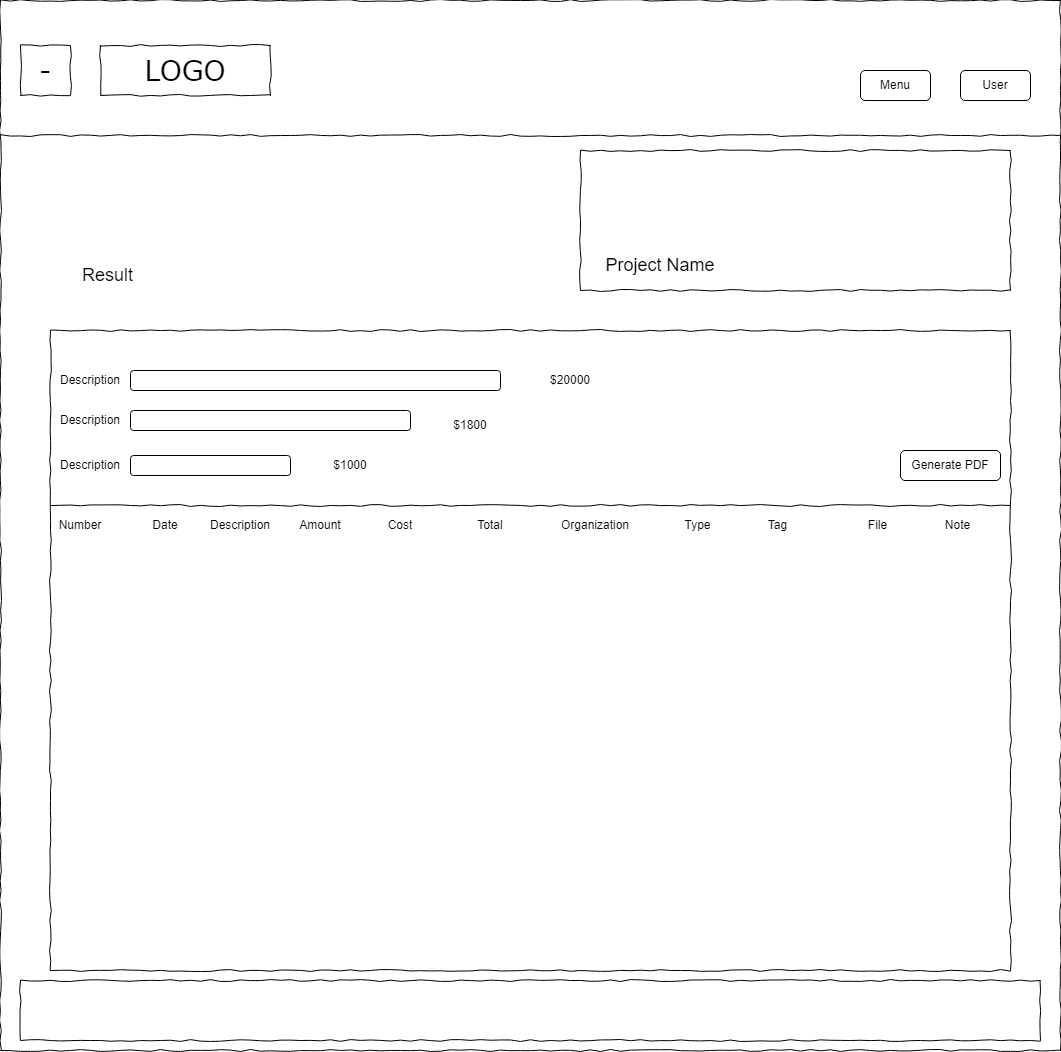

The diagram above was exported from draw.io. Its source (the exported page's mxGraphModel, read from the mxfile embedded in the PNG):
<mxGraphModel dx="1956" dy="1204" grid="1" gridSize="10" guides="1" tooltips="1" connect="1" arrows="1" fold="1" page="1" pageScale="1" pageWidth="827" pageHeight="1169" math="0" shadow="0">
  <root>
    <mxCell id="0" />
    <mxCell id="1" parent="0" />
    <mxCell id="QDEzwonDIQzsGcO67acn-1" value="" style="whiteSpace=wrap;html=1;rounded=0;shadow=0;labelBackgroundColor=none;strokeColor=#000000;strokeWidth=1;fillColor=none;fontFamily=Verdana;fontSize=12;fontColor=#000000;align=center;comic=1;" vertex="1" parent="1">
      <mxGeometry x="20" width="1060" height="1050" as="geometry" />
    </mxCell>
    <mxCell id="QDEzwonDIQzsGcO67acn-2" value="LOGO" style="whiteSpace=wrap;html=1;rounded=0;shadow=0;labelBackgroundColor=none;strokeWidth=1;fontFamily=Verdana;fontSize=28;align=center;comic=1;" vertex="1" parent="1">
      <mxGeometry x="120" y="45" width="170" height="50" as="geometry" />
    </mxCell>
    <mxCell id="QDEzwonDIQzsGcO67acn-3" value="" style="line;strokeWidth=1;html=1;rounded=0;shadow=0;labelBackgroundColor=none;fillColor=none;fontFamily=Verdana;fontSize=14;fontColor=#000000;align=center;comic=1;" vertex="1" parent="1">
      <mxGeometry x="20" y="130" width="1060" height="10" as="geometry" />
    </mxCell>
    <mxCell id="QDEzwonDIQzsGcO67acn-4" value="" style="whiteSpace=wrap;html=1;rounded=0;shadow=0;labelBackgroundColor=none;strokeWidth=1;fillColor=none;fontFamily=Verdana;fontSize=12;align=center;comic=1;" vertex="1" parent="1">
      <mxGeometry x="40" y="980" width="1020" height="60" as="geometry" />
    </mxCell>
    <mxCell id="QDEzwonDIQzsGcO67acn-5" value="Menu" style="rounded=1;whiteSpace=wrap;html=1;" vertex="1" parent="1">
      <mxGeometry x="880" y="70" width="70" height="30" as="geometry" />
    </mxCell>
    <mxCell id="QDEzwonDIQzsGcO67acn-6" value="" style="whiteSpace=wrap;html=1;rounded=0;shadow=0;labelBackgroundColor=none;strokeColor=#000000;strokeWidth=1;fillColor=none;fontFamily=Verdana;fontSize=12;fontColor=#000000;align=center;comic=1;" vertex="1" parent="1">
      <mxGeometry x="70" y="330" width="960" height="640" as="geometry" />
    </mxCell>
    <mxCell id="QDEzwonDIQzsGcO67acn-7" value="User" style="rounded=1;whiteSpace=wrap;html=1;" vertex="1" parent="1">
      <mxGeometry x="980" y="70" width="70" height="30" as="geometry" />
    </mxCell>
    <mxCell id="QDEzwonDIQzsGcO67acn-8" value="-" style="whiteSpace=wrap;html=1;rounded=0;shadow=0;labelBackgroundColor=none;strokeWidth=1;fontFamily=Verdana;fontSize=28;align=center;comic=1;" vertex="1" parent="1">
      <mxGeometry x="40" y="45" width="50" height="50" as="geometry" />
    </mxCell>
    <mxCell id="QDEzwonDIQzsGcO67acn-17" value="" style="whiteSpace=wrap;html=1;rounded=0;shadow=0;labelBackgroundColor=none;strokeColor=#000000;strokeWidth=1;fillColor=none;fontFamily=Verdana;fontSize=12;fontColor=#000000;align=center;comic=1;" vertex="1" parent="1">
      <mxGeometry x="600" y="150" width="430" height="140" as="geometry" />
    </mxCell>
    <mxCell id="QDEzwonDIQzsGcO67acn-18" value="&lt;font style=&quot;font-size: 18px;&quot;&gt;Project Name&lt;/font&gt;" style="text;html=1;strokeColor=none;fillColor=none;align=center;verticalAlign=middle;whiteSpace=wrap;rounded=0;fontSize=14;" vertex="1" parent="1">
      <mxGeometry x="610" y="250" width="140" height="30" as="geometry" />
    </mxCell>
    <mxCell id="QDEzwonDIQzsGcO67acn-19" value="&lt;span style=&quot;font-size: 18px;&quot;&gt;Result&amp;nbsp;&lt;/span&gt;" style="text;html=1;strokeColor=none;fillColor=none;align=center;verticalAlign=middle;whiteSpace=wrap;rounded=0;fontSize=14;" vertex="1" parent="1">
      <mxGeometry x="90" y="260" width="80" height="30" as="geometry" />
    </mxCell>
    <mxCell id="QDEzwonDIQzsGcO67acn-20" value="Generate PDF" style="rounded=1;whiteSpace=wrap;html=1;" vertex="1" parent="1">
      <mxGeometry x="920" y="450" width="100" height="30" as="geometry" />
    </mxCell>
    <mxCell id="QDEzwonDIQzsGcO67acn-21" value="" style="line;strokeWidth=1;html=1;rounded=0;shadow=0;labelBackgroundColor=none;fillColor=none;fontFamily=Verdana;fontSize=14;fontColor=#000000;align=center;comic=1;" vertex="1" parent="1">
      <mxGeometry x="70" y="500" width="960" height="10" as="geometry" />
    </mxCell>
    <mxCell id="QDEzwonDIQzsGcO67acn-22" value="" style="rounded=1;whiteSpace=wrap;html=1;" vertex="1" parent="1">
      <mxGeometry x="150" y="370" width="370" height="20" as="geometry" />
    </mxCell>
    <mxCell id="QDEzwonDIQzsGcO67acn-23" value="" style="rounded=1;whiteSpace=wrap;html=1;" vertex="1" parent="1">
      <mxGeometry x="150" y="410" width="280" height="20" as="geometry" />
    </mxCell>
    <mxCell id="QDEzwonDIQzsGcO67acn-24" value="" style="rounded=1;whiteSpace=wrap;html=1;" vertex="1" parent="1">
      <mxGeometry x="150" y="455" width="160" height="20" as="geometry" />
    </mxCell>
    <mxCell id="QDEzwonDIQzsGcO67acn-27" value="$20000" style="text;html=1;strokeColor=none;fillColor=none;align=center;verticalAlign=middle;whiteSpace=wrap;rounded=0;" vertex="1" parent="1">
      <mxGeometry x="560" y="365" width="60" height="30" as="geometry" />
    </mxCell>
    <mxCell id="QDEzwonDIQzsGcO67acn-28" value="$1800" style="text;html=1;strokeColor=none;fillColor=none;align=center;verticalAlign=middle;whiteSpace=wrap;rounded=0;" vertex="1" parent="1">
      <mxGeometry x="460" y="410" width="60" height="30" as="geometry" />
    </mxCell>
    <mxCell id="QDEzwonDIQzsGcO67acn-29" value="$1000" style="text;html=1;strokeColor=none;fillColor=none;align=center;verticalAlign=middle;whiteSpace=wrap;rounded=0;" vertex="1" parent="1">
      <mxGeometry x="340" y="450" width="60" height="30" as="geometry" />
    </mxCell>
    <mxCell id="QDEzwonDIQzsGcO67acn-30" value="Description" style="text;html=1;strokeColor=none;fillColor=none;align=center;verticalAlign=middle;whiteSpace=wrap;rounded=0;" vertex="1" parent="1">
      <mxGeometry x="80" y="365" width="60" height="30" as="geometry" />
    </mxCell>
    <mxCell id="QDEzwonDIQzsGcO67acn-31" value="Description" style="text;html=1;strokeColor=none;fillColor=none;align=center;verticalAlign=middle;whiteSpace=wrap;rounded=0;" vertex="1" parent="1">
      <mxGeometry x="80" y="405" width="60" height="30" as="geometry" />
    </mxCell>
    <mxCell id="QDEzwonDIQzsGcO67acn-32" value="Description" style="text;html=1;strokeColor=none;fillColor=none;align=center;verticalAlign=middle;whiteSpace=wrap;rounded=0;" vertex="1" parent="1">
      <mxGeometry x="80" y="450" width="60" height="30" as="geometry" />
    </mxCell>
    <mxCell id="QDEzwonDIQzsGcO67acn-33" value="Number" style="text;html=1;strokeColor=none;fillColor=none;align=center;verticalAlign=middle;whiteSpace=wrap;rounded=0;" vertex="1" parent="1">
      <mxGeometry x="70" y="510" width="60" height="30" as="geometry" />
    </mxCell>
    <mxCell id="QDEzwonDIQzsGcO67acn-34" value="Date" style="text;html=1;strokeColor=none;fillColor=none;align=center;verticalAlign=middle;whiteSpace=wrap;rounded=0;" vertex="1" parent="1">
      <mxGeometry x="160" y="510" width="50" height="30" as="geometry" />
    </mxCell>
    <mxCell id="QDEzwonDIQzsGcO67acn-35" value="Description" style="text;html=1;strokeColor=none;fillColor=none;align=center;verticalAlign=middle;whiteSpace=wrap;rounded=0;" vertex="1" parent="1">
      <mxGeometry x="230" y="510" width="60" height="30" as="geometry" />
    </mxCell>
    <mxCell id="QDEzwonDIQzsGcO67acn-36" value="Amount" style="text;html=1;strokeColor=none;fillColor=none;align=center;verticalAlign=middle;whiteSpace=wrap;rounded=0;" vertex="1" parent="1">
      <mxGeometry x="310" y="510" width="60" height="30" as="geometry" />
    </mxCell>
    <mxCell id="QDEzwonDIQzsGcO67acn-37" value="Cost" style="text;html=1;strokeColor=none;fillColor=none;align=center;verticalAlign=middle;whiteSpace=wrap;rounded=0;" vertex="1" parent="1">
      <mxGeometry x="390" y="510" width="60" height="30" as="geometry" />
    </mxCell>
    <mxCell id="QDEzwonDIQzsGcO67acn-38" value="Total" style="text;html=1;strokeColor=none;fillColor=none;align=center;verticalAlign=middle;whiteSpace=wrap;rounded=0;" vertex="1" parent="1">
      <mxGeometry x="480" y="510" width="60" height="30" as="geometry" />
    </mxCell>
    <mxCell id="QDEzwonDIQzsGcO67acn-39" value="Organization" style="text;html=1;strokeColor=none;fillColor=none;align=center;verticalAlign=middle;whiteSpace=wrap;rounded=0;" vertex="1" parent="1">
      <mxGeometry x="570" y="510" width="90" height="30" as="geometry" />
    </mxCell>
    <mxCell id="QDEzwonDIQzsGcO67acn-40" value="Type" style="text;html=1;strokeColor=none;fillColor=none;align=center;verticalAlign=middle;whiteSpace=wrap;rounded=0;" vertex="1" parent="1">
      <mxGeometry x="690" y="510" width="55" height="30" as="geometry" />
    </mxCell>
    <mxCell id="QDEzwonDIQzsGcO67acn-41" value="Tag" style="text;html=1;strokeColor=none;fillColor=none;align=center;verticalAlign=middle;whiteSpace=wrap;rounded=0;" vertex="1" parent="1">
      <mxGeometry x="770" y="510" width="55" height="30" as="geometry" />
    </mxCell>
    <mxCell id="QDEzwonDIQzsGcO67acn-42" value="File" style="text;html=1;strokeColor=none;fillColor=none;align=center;verticalAlign=middle;whiteSpace=wrap;rounded=0;" vertex="1" parent="1">
      <mxGeometry x="870" y="510" width="55" height="30" as="geometry" />
    </mxCell>
    <mxCell id="QDEzwonDIQzsGcO67acn-43" value="Note" style="text;html=1;strokeColor=none;fillColor=none;align=center;verticalAlign=middle;whiteSpace=wrap;rounded=0;" vertex="1" parent="1">
      <mxGeometry x="950" y="510" width="55" height="30" as="geometry" />
    </mxCell>
  </root>
</mxGraphModel>